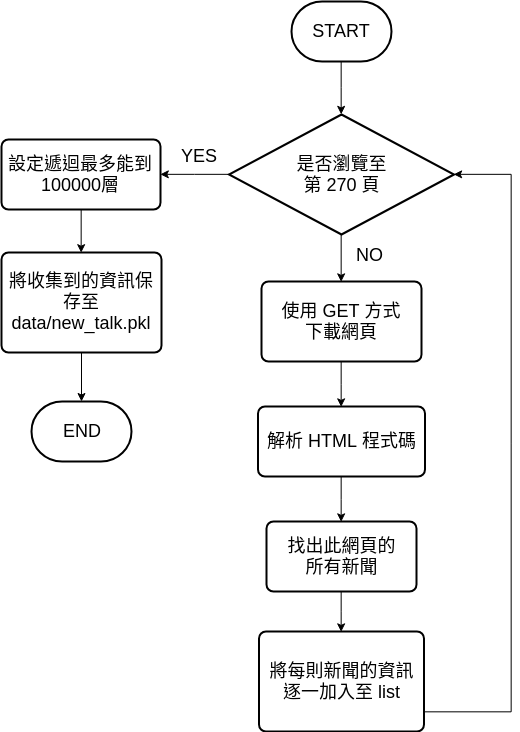

The diagram above was exported from draw.io. Its source (the exported page's mxGraphModel, read from the mxfile embedded in the PNG):
<mxGraphModel dx="1162" dy="648" grid="1" gridSize="10" guides="1" tooltips="1" connect="1" arrows="1" fold="1" page="1" pageScale="1" pageWidth="827" pageHeight="1169" math="0" shadow="0">
  <root>
    <mxCell id="0" />
    <mxCell id="1" parent="0" />
    <mxCell id="7PuH5NB0Z-Rqw7hBrclT-6" style="edgeStyle=orthogonalEdgeStyle;rounded=0;orthogonalLoop=1;jettySize=auto;html=1;entryX=0;entryY=0.5;entryDx=0;entryDy=0;entryPerimeter=0;" edge="1" parent="1" source="7PuH5NB0Z-Rqw7hBrclT-1" target="7PuH5NB0Z-Rqw7hBrclT-4">
      <mxGeometry relative="1" as="geometry" />
    </mxCell>
    <mxCell id="7PuH5NB0Z-Rqw7hBrclT-1" value="&lt;font style=&quot;font-size: 18px&quot;&gt;START&lt;/font&gt;" style="strokeWidth=2;html=1;shape=mxgraph.flowchart.terminator;whiteSpace=wrap;" vertex="1" parent="1">
      <mxGeometry x="350" y="10" width="100" height="60" as="geometry" />
    </mxCell>
    <mxCell id="7PuH5NB0Z-Rqw7hBrclT-8" style="edgeStyle=orthogonalEdgeStyle;rounded=0;orthogonalLoop=1;jettySize=auto;html=1;exitX=1;exitY=0.5;exitDx=0;exitDy=0;exitPerimeter=0;entryX=0.5;entryY=0;entryDx=0;entryDy=0;" edge="1" parent="1" source="7PuH5NB0Z-Rqw7hBrclT-4" target="7PuH5NB0Z-Rqw7hBrclT-7">
      <mxGeometry relative="1" as="geometry" />
    </mxCell>
    <mxCell id="7PuH5NB0Z-Rqw7hBrclT-24" style="edgeStyle=orthogonalEdgeStyle;rounded=0;orthogonalLoop=1;jettySize=auto;html=1;entryX=1;entryY=0.5;entryDx=0;entryDy=0;" edge="1" parent="1" source="7PuH5NB0Z-Rqw7hBrclT-4" target="7PuH5NB0Z-Rqw7hBrclT-20">
      <mxGeometry relative="1" as="geometry" />
    </mxCell>
    <mxCell id="7PuH5NB0Z-Rqw7hBrclT-4" value="&lt;font style=&quot;font-size: 18px&quot;&gt;是否瀏覽至&lt;br&gt;第 270 頁&lt;/font&gt;" style="strokeWidth=2;html=1;shape=mxgraph.flowchart.decision;whiteSpace=wrap;direction=south;" vertex="1" parent="1">
      <mxGeometry x="287.5" y="123" width="225" height="120" as="geometry" />
    </mxCell>
    <mxCell id="7PuH5NB0Z-Rqw7hBrclT-10" style="edgeStyle=orthogonalEdgeStyle;rounded=0;orthogonalLoop=1;jettySize=auto;html=1;entryX=0.5;entryY=0;entryDx=0;entryDy=0;" edge="1" parent="1" source="7PuH5NB0Z-Rqw7hBrclT-7" target="7PuH5NB0Z-Rqw7hBrclT-9">
      <mxGeometry relative="1" as="geometry" />
    </mxCell>
    <mxCell id="7PuH5NB0Z-Rqw7hBrclT-7" value="&lt;font style=&quot;font-size: 18px&quot;&gt;使用 GET 方式&lt;br&gt;下載網頁&lt;/font&gt;" style="rounded=1;whiteSpace=wrap;html=1;absoluteArcSize=1;arcSize=14;strokeWidth=2;" vertex="1" parent="1">
      <mxGeometry x="320" y="290" width="160" height="80" as="geometry" />
    </mxCell>
    <mxCell id="7PuH5NB0Z-Rqw7hBrclT-12" style="edgeStyle=orthogonalEdgeStyle;rounded=0;orthogonalLoop=1;jettySize=auto;html=1;entryX=0.5;entryY=0;entryDx=0;entryDy=0;" edge="1" parent="1" source="7PuH5NB0Z-Rqw7hBrclT-9" target="7PuH5NB0Z-Rqw7hBrclT-11">
      <mxGeometry relative="1" as="geometry" />
    </mxCell>
    <mxCell id="7PuH5NB0Z-Rqw7hBrclT-9" value="&lt;font style=&quot;font-size: 18px&quot;&gt;解析 HTML 程式碼&lt;/font&gt;" style="rounded=1;whiteSpace=wrap;html=1;absoluteArcSize=1;arcSize=14;strokeWidth=2;" vertex="1" parent="1">
      <mxGeometry x="316.5" y="415" width="167" height="70" as="geometry" />
    </mxCell>
    <mxCell id="7PuH5NB0Z-Rqw7hBrclT-16" style="edgeStyle=orthogonalEdgeStyle;rounded=0;orthogonalLoop=1;jettySize=auto;html=1;entryX=0.5;entryY=0;entryDx=0;entryDy=0;" edge="1" parent="1" source="7PuH5NB0Z-Rqw7hBrclT-11" target="7PuH5NB0Z-Rqw7hBrclT-13">
      <mxGeometry relative="1" as="geometry" />
    </mxCell>
    <mxCell id="7PuH5NB0Z-Rqw7hBrclT-11" value="&lt;font style=&quot;font-size: 18px&quot;&gt;找出此網頁的&lt;br&gt;所有新聞&lt;/font&gt;" style="rounded=1;whiteSpace=wrap;html=1;absoluteArcSize=1;arcSize=14;strokeWidth=2;" vertex="1" parent="1">
      <mxGeometry x="325" y="530" width="150" height="70" as="geometry" />
    </mxCell>
    <mxCell id="7PuH5NB0Z-Rqw7hBrclT-17" style="edgeStyle=orthogonalEdgeStyle;rounded=0;orthogonalLoop=1;jettySize=auto;html=1;entryX=0.5;entryY=0;entryDx=0;entryDy=0;entryPerimeter=0;" edge="1" parent="1" source="7PuH5NB0Z-Rqw7hBrclT-13" target="7PuH5NB0Z-Rqw7hBrclT-4">
      <mxGeometry relative="1" as="geometry">
        <Array as="points">
          <mxPoint x="570" y="720" />
          <mxPoint x="570" y="183" />
        </Array>
      </mxGeometry>
    </mxCell>
    <mxCell id="7PuH5NB0Z-Rqw7hBrclT-13" value="&lt;font style=&quot;font-size: 18px&quot;&gt;將每則新聞的資訊&lt;br&gt;逐一加入至 list&lt;/font&gt;" style="rounded=1;whiteSpace=wrap;html=1;absoluteArcSize=1;arcSize=14;strokeWidth=2;" vertex="1" parent="1">
      <mxGeometry x="317.5" y="640" width="165" height="100" as="geometry" />
    </mxCell>
    <mxCell id="7PuH5NB0Z-Rqw7hBrclT-18" value="&lt;font style=&quot;font-size: 18px&quot;&gt;NO&lt;/font&gt;" style="text;html=1;resizable=0;points=[];autosize=1;align=left;verticalAlign=top;spacingTop=-4;" vertex="1" parent="1">
      <mxGeometry x="413" y="251" width="40" height="20" as="geometry" />
    </mxCell>
    <mxCell id="7PuH5NB0Z-Rqw7hBrclT-28" style="edgeStyle=orthogonalEdgeStyle;rounded=0;orthogonalLoop=1;jettySize=auto;html=1;entryX=0.5;entryY=0;entryDx=0;entryDy=0;" edge="1" parent="1" source="7PuH5NB0Z-Rqw7hBrclT-20" target="7PuH5NB0Z-Rqw7hBrclT-27">
      <mxGeometry relative="1" as="geometry" />
    </mxCell>
    <mxCell id="7PuH5NB0Z-Rqw7hBrclT-20" value="&lt;font style=&quot;font-size: 18px&quot;&gt;設定遞迴最多能到100000層&lt;/font&gt;" style="rounded=1;whiteSpace=wrap;html=1;absoluteArcSize=1;arcSize=14;strokeWidth=2;" vertex="1" parent="1">
      <mxGeometry x="60" y="148" width="159" height="70" as="geometry" />
    </mxCell>
    <mxCell id="7PuH5NB0Z-Rqw7hBrclT-25" value="&lt;font style=&quot;font-size: 18px&quot;&gt;YES&lt;/font&gt;" style="text;html=1;resizable=0;points=[];autosize=1;align=left;verticalAlign=top;spacingTop=-4;" vertex="1" parent="1">
      <mxGeometry x="237.5" y="152" width="50" height="20" as="geometry" />
    </mxCell>
    <mxCell id="7PuH5NB0Z-Rqw7hBrclT-30" style="edgeStyle=orthogonalEdgeStyle;rounded=0;orthogonalLoop=1;jettySize=auto;html=1;" edge="1" parent="1" source="7PuH5NB0Z-Rqw7hBrclT-27">
      <mxGeometry relative="1" as="geometry">
        <mxPoint x="140" y="410" as="targetPoint" />
      </mxGeometry>
    </mxCell>
    <mxCell id="7PuH5NB0Z-Rqw7hBrclT-27" value="&lt;font style=&quot;font-size: 18px&quot;&gt;將收集到的資訊保存至 data/new_talk.pkl&lt;/font&gt;" style="rounded=1;whiteSpace=wrap;html=1;absoluteArcSize=1;arcSize=14;strokeWidth=2;" vertex="1" parent="1">
      <mxGeometry x="60" y="261" width="160" height="100" as="geometry" />
    </mxCell>
    <mxCell id="7PuH5NB0Z-Rqw7hBrclT-29" value="&lt;font style=&quot;font-size: 18px&quot;&gt;END&lt;/font&gt;" style="strokeWidth=2;html=1;shape=mxgraph.flowchart.terminator;whiteSpace=wrap;" vertex="1" parent="1">
      <mxGeometry x="90" y="410" width="100" height="60" as="geometry" />
    </mxCell>
  </root>
</mxGraphModel>